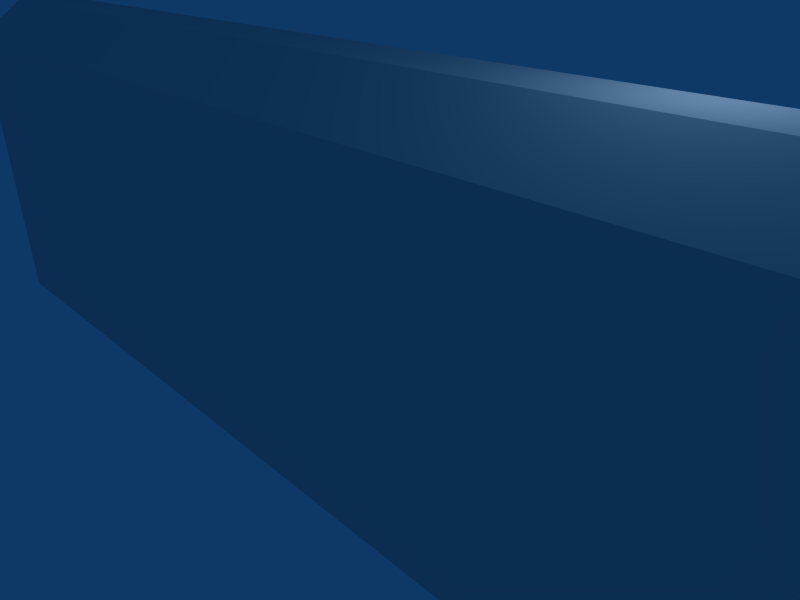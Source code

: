 # Source: aircondIn.blend  (saved by Blender 2.42.0; exported with 4.5.12 LTS)
import bpy
from mathutils import Matrix  # noqa: F401  (used for matrix-valued properties, if any)

bpy.ops.wm.read_factory_settings(use_empty=True)
scene = bpy.context.scene
scene.name = 'Scene'

# ---- collections
col_collection_1 = bpy.data.collections.new('Collection 1'); scene.collection.children.link(col_collection_1)

# ---- materials (node trees are filled in below, after node groups)
mat_material = bpy.data.materials.new('Material')
mat_material.alpha_threshold = 0.0
mat_material.roughness = 0.5
mat_material.line_color = (0.0, 0.0, 0.0, 1.0)

# ---- material node trees

# ---- world
world_world = bpy.data.worlds.new('World'); scene.world = world_world
world_world.color = (0.05656, 0.2208, 0.4)
world_world.use_sun_shadow = False
world_world.sun_shadow_jitter_overblur = 0.0
world_world.cycles.sampling_method = 'MANUAL'
world_world.cycles.sample_map_resolution = 256

# ---- cameras
cam_camera = bpy.data.cameras.new('Camera')
cam_camera.passepartout_alpha = 0.2
cam_camera.clip_end = 100.0
cam_camera.lens = 35.0
cam_camera.ortho_scale = 7.314
cam_camera.show_passepartout = False
cam_camera.show_safe_areas = True
cam_camera.dof.focus_distance = 0.0
cam_camera.dof.aperture_fstop = 128.0

# ---- lights
light_spot = bpy.data.lights.new('Spot', 'POINT')
light_spot.transmission_factor = 0.0
light_spot.cutoff_distance = 30.0
light_spot.energy = 100.0
light_spot.shadow_buffer_clip_start = 1.001
light_spot.shadow_soft_size = 1.0
light_spot.shadow_maximum_resolution = 0.006
light_spot.use_absolute_resolution = True
light_spot.cycles.use_multiple_importance_sampling = False

# ---- meshes
me_cube = bpy.data.meshes.new('Cube')
me_cube.from_pydata([(2.0, 0.1329, -0.5), (2.0, 0.002619, -0.5), (-2.0, 0.002619, -0.5), (-2.0, 0.1329, -0.5), (2.0, 0.1329, 0.5), (2.0, 0.00262, 0.5), (-2.0, 0.002619, 0.5), (-2.0, 0.1329, 0.5), (-2.0, -0.1321, 0.4), (2.0, -0.1321, 0.4), (-2.0, -0.1321, -0.4), (2.0, -0.1321, -0.4)], [], [(0, 1, 2, 3), (4, 7, 6, 5), (0, 4, 5, 1), (2, 6, 7, 3), (4, 0, 3, 7), (5, 6, 8, 9), (6, 2, 10, 8), (1, 5, 9, 11), (2, 1, 11, 10), (11, 9, 8, 10)])
_uv = me_cube.uv_layers.new(name='UVMap')
_uv.uv.foreach_set('vector', [0.8371, 0.3844, 0.9137, 0.5144, 0.07097, 0.4534, 0.1208, 0.3837, 0.833, 0.1246, 0.1182, 0.1171, 0.05124, 0.03181, 0.8867, 0.01128, 0.8371, 0.3844, 0.833, 0.1246, 0.8867, 0.01128, 0.9137, 0.5144, 0.07097, 0.4534, 0.05124, 0.03181, 0.1182, 0.1171, 0.1208, 0.3837, 0.833, 0.1246, 0.8371, 0.3844, 0.1208, 0.3837, 0.1182, 0.1171, 0.9282, 0.9742, 0.06552, 0.9543, 0.1104, 0.8665, 0.8777, 0.863, 0.06552, 0.9543, 0.05524, 0.5718, 0.1105, 0.6635, 0.1104, 0.8665, 0.926, 0.5499, 0.9282, 0.9742, 0.8777, 0.863, 0.8706, 0.6659, 0.05524, 0.5718, 0.926, 0.5499, 0.8706, 0.6659, 0.1105, 0.6635, 0.8706, 0.6659, 0.8777, 0.863, 0.1104, 0.8665, 0.1105, 0.6635])
_ca = me_cube.color_attributes.new('Col', 'BYTE_COLOR', 'CORNER')
_ca.data.foreach_set('color', [1.0, 1.0, 1.0, 1.0, 1.0, 1.0, 1.0, 1.0, 1.0, 1.0, 1.0, 1.0, 1.0, 1.0, 1.0, 1.0, 1.0, 1.0, 1.0, 1.0, 1.0, 1.0, 1.0, 1.0, 1.0, 1.0, 1.0, 1.0, 1.0, 1.0, 1.0, 1.0, 1.0, 1.0, 1.0, 1.0, 1.0, 1.0, 1.0, 1.0, 1.0, 1.0, 1.0, 1.0, 1.0, 1.0, 1.0, 1.0, 1.0, 1.0, 1.0, 1.0, 1.0, 1.0, 1.0, 1.0, 1.0, 1.0, 1.0, 1.0, 1.0, 1.0, 1.0, 1.0, 1.0, 1.0, 1.0, 1.0, 1.0, 1.0, 1.0, 1.0, 1.0, 1.0, 1.0, 1.0, 1.0, 1.0, 1.0, 1.0, 1.0, 1.0, 1.0, 1.0, 1.0, 1.0, 1.0, 1.0, 1.0, 1.0, 1.0, 1.0, 1.0, 1.0, 1.0, 1.0, 1.0, 1.0, 1.0, 1.0, 1.0, 1.0, 1.0, 1.0, 1.0, 1.0, 1.0, 1.0, 1.0, 1.0, 1.0, 1.0, 1.0, 1.0, 1.0, 1.0, 1.0, 1.0, 1.0, 1.0, 1.0, 1.0, 1.0, 1.0, 1.0, 1.0, 1.0, 1.0, 1.0, 1.0, 1.0, 1.0, 1.0, 1.0, 1.0, 1.0, 1.0, 1.0, 1.0, 1.0, 1.0, 1.0, 1.0, 1.0, 1.0, 1.0, 1.0, 1.0, 1.0, 1.0, 1.0, 1.0, 1.0, 1.0, 1.0, 1.0, 1.0, 1.0, 1.0, 1.0])
me_cube.materials.append(mat_material)
me_cube.use_remesh_preserve_volume = False
me_cube.use_remesh_preserve_attributes = False
me_cube.use_mirror_vertex_groups = False
me_cube.update()

# ---- objects
ob_cube = bpy.data.objects.new('Cube', me_cube)
ob_lamp = bpy.data.objects.new('Lamp', light_spot)
ob_camera = bpy.data.objects.new('Camera', cam_camera)

# ---- transforms, parenting, visibility, modifiers, constraints
ob_cube.location = (0.0, 0.0, 0.0)
ob_cube.scale = (5.938, 7.423, 7.423)
ob_cube.lock_rotations_4d = False
ob_cube.empty_display_type = 'ARROWS'
ob_cube.color = (0.0, 0.0, 0.0, 1.0)
ob_cube.lineart.crease_threshold = 0.0
ob_lamp.location = (4.076, 1.005, 5.904)
ob_lamp.rotation_euler = (0.6503, 0.05522, 1.866)
ob_lamp.lock_rotations_4d = False
ob_lamp.empty_display_type = 'ARROWS'
ob_lamp.color = (0.0, 0.0, 0.0, 0.0)
ob_lamp.lineart.crease_threshold = 0.0
ob_camera.location = (7.481, -6.508, 5.344)
ob_camera.rotation_euler = (1.109, 0.01082, 0.8149)
ob_camera.lock_rotations_4d = False
ob_camera.empty_display_type = 'ARROWS'
ob_camera.color = (0.0, 0.0, 0.0, 0.0)
ob_camera.display_type = 'WIRE'
ob_camera.lineart.crease_threshold = 0.0

# ---- collection membership
col_collection_1.objects.link(ob_cube)
col_collection_1.objects.link(ob_lamp)
col_collection_1.objects.link(ob_camera)

# ---- scene / render settings (as saved in the file)
scene.camera = ob_camera
scene.frame_start = 1; scene.frame_end = 250; scene.frame_set(371)
scene.render.engine = 'BLENDER_EEVEE_NEXT'
scene.render.image_settings.file_format = 'JPEG'
scene.render.image_settings.color_mode = 'RGB'
scene.render.image_settings.compression = 90
scene.render.resolution_x = 800
scene.render.resolution_y = 600
scene.render.pixel_aspect_x = 100.0
scene.render.pixel_aspect_y = 100.0
scene.render.fps = 25
scene.render.dither_intensity = 0.0
scene.render.use_compositing = False
scene.render.use_sequencer = False
scene.render.bake_bias = 0.0
scene.render.use_stamp_time = False
scene.render.use_stamp_date = False
scene.render.use_stamp_frame = False
scene.render.use_stamp_camera = False
scene.render.use_stamp_scene = False
scene.render.use_stamp_filename = False
scene.render.use_stamp_render_time = False
scene.render.stamp_font_size = 0
scene.cycles.use_denoising = False
scene.cycles.samples = 10
scene.cycles.sampling_pattern = 'TABULATED_SOBOL'
scene.cycles.light_sampling_threshold = 0.0
scene.cycles.use_adaptive_sampling = False
scene.cycles.use_light_tree = False
scene.cycles.blur_glossy = 0.0
scene.cycles.volume_bounces = 1
scene.cycles.pixel_filter_type = 'GAUSSIAN'
scene.cycles.sample_clamp_indirect = 0.0
scene.view_settings.view_transform = 'Raw'
bpy.context.view_layer.update()
